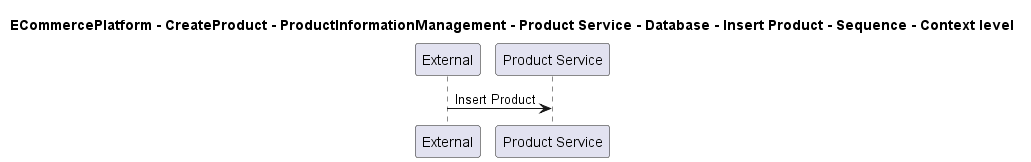

The diagram above was rendered by PlantUML. Its source (embedded in the PNG):
@startuml

title ECommercePlatform - CreateProduct - ProductInformationManagement - Product Service - Database - Insert Product - Sequence - Context level

participant "External" as C4InterFlow.SoftwareSystems.ExternalSystem
participant "Product Service" as ECommercePlatform.CreateProduct.ProductInformationManagement.SoftwareSystems.ProductService

C4InterFlow.SoftwareSystems.ExternalSystem -> ECommercePlatform.CreateProduct.ProductInformationManagement.SoftwareSystems.ProductService : Insert Product


@enduml